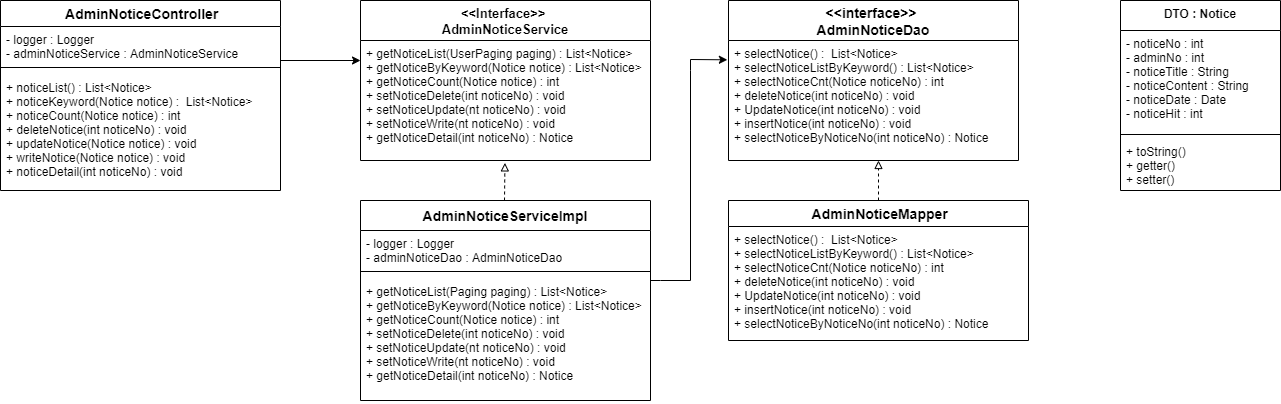

The diagram above was exported from draw.io. Its source (the exported page's mxGraphModel, read from the mxfile embedded in the PNG):
<mxGraphModel dx="1422" dy="745" grid="1" gridSize="10" guides="1" tooltips="1" connect="1" arrows="1" fold="1" page="1" pageScale="1" pageWidth="2336" pageHeight="1654" math="0" shadow="0">
  <root>
    <mxCell id="qEexWWaXrSeMnl7TBBn1-0" />
    <mxCell id="qEexWWaXrSeMnl7TBBn1-1" parent="qEexWWaXrSeMnl7TBBn1-0" />
    <mxCell id="d3_lZvRfnHAkWvEO4Ni1-0" value="AdminNoticeServiceImpl" style="swimlane;fontStyle=1;childLayout=stackLayout;horizontal=1;startSize=30;horizontalStack=0;resizeParent=1;resizeParentMax=0;resizeLast=0;collapsible=1;marginBottom=0;align=center;fontSize=14;" parent="qEexWWaXrSeMnl7TBBn1-1" vertex="1">
      <mxGeometry x="800" y="360" width="290" height="200" as="geometry" />
    </mxCell>
    <mxCell id="d3_lZvRfnHAkWvEO4Ni1-1" value="- logger : Logger&#10;- adminNoticeDao : AdminNoticeDao" style="text;strokeColor=none;fillColor=none;spacingLeft=4;spacingRight=4;overflow=hidden;rotatable=0;points=[[0,0.5],[1,0.5]];portConstraint=eastwest;fontSize=12;" parent="d3_lZvRfnHAkWvEO4Ni1-0" vertex="1">
      <mxGeometry y="30" width="290" height="34" as="geometry" />
    </mxCell>
    <mxCell id="d3_lZvRfnHAkWvEO4Ni1-2" value="" style="line;strokeWidth=1;fillColor=none;align=left;verticalAlign=middle;spacingTop=-1;spacingLeft=3;spacingRight=3;rotatable=0;labelPosition=right;points=[];portConstraint=eastwest;" parent="d3_lZvRfnHAkWvEO4Ni1-0" vertex="1">
      <mxGeometry y="64" width="290" height="14" as="geometry" />
    </mxCell>
    <mxCell id="d3_lZvRfnHAkWvEO4Ni1-3" value="+ getNoticeList(Paging paging) : List&lt;Notice&gt;&#10;+ getNoticeByKeyword(Notice notice) : List&lt;Notice&gt;&#10;+ getNoticeCount(Notice notice) : int&#10;+ setNoticeDelete(int noticeNo) : void&#10;+ setNoticeUpdate(nt noticeNo) : void&#10;+ setNoticeWrite(nt noticeNo) : void&#10;+ getNoticeDetail(int noticeNo) : Notice" style="text;strokeColor=none;fillColor=none;spacingLeft=4;spacingRight=4;overflow=hidden;rotatable=0;points=[[0,0.5],[1,0.5]];portConstraint=eastwest;fontSize=12;" parent="d3_lZvRfnHAkWvEO4Ni1-0" vertex="1">
      <mxGeometry y="78" width="290" height="122" as="geometry" />
    </mxCell>
    <mxCell id="d3_lZvRfnHAkWvEO4Ni1-4" value=" AdminNoticeController" style="swimlane;fontStyle=1;childLayout=stackLayout;horizontal=1;startSize=26;horizontalStack=0;resizeParent=1;resizeParentMax=0;resizeLast=0;collapsible=1;marginBottom=0;align=center;fontSize=14;" parent="qEexWWaXrSeMnl7TBBn1-1" vertex="1">
      <mxGeometry x="440" y="160" width="280" height="190" as="geometry" />
    </mxCell>
    <mxCell id="d3_lZvRfnHAkWvEO4Ni1-5" value="- logger : Logger&#10;- adminNoticeService : AdminNoticeService" style="text;strokeColor=none;fillColor=none;spacingLeft=4;spacingRight=4;overflow=hidden;rotatable=0;points=[[0,0.5],[1,0.5]];portConstraint=eastwest;fontSize=12;" parent="d3_lZvRfnHAkWvEO4Ni1-4" vertex="1">
      <mxGeometry y="26" width="280" height="34" as="geometry" />
    </mxCell>
    <mxCell id="d3_lZvRfnHAkWvEO4Ni1-6" value="" style="line;strokeWidth=1;fillColor=none;align=left;verticalAlign=middle;spacingTop=-1;spacingLeft=3;spacingRight=3;rotatable=0;labelPosition=right;points=[];portConstraint=eastwest;" parent="d3_lZvRfnHAkWvEO4Ni1-4" vertex="1">
      <mxGeometry y="60" width="280" height="14" as="geometry" />
    </mxCell>
    <mxCell id="d3_lZvRfnHAkWvEO4Ni1-7" value="+ noticeList() : List&lt;Notice&gt;&#10;+ noticeKeyword(Notice notice) :  List&lt;Notice&gt;&#10;+ noticeCount(Notice notice) : int&#10;+ deleteNotice(int noticeNo) : void&#10;+ updateNotice(Notice notice) : void&#10;+ writeNotice(Notice notice) : void&#10;+ noticeDetail(int noticeNo) : void&#10;" style="text;strokeColor=none;fillColor=none;spacingLeft=4;spacingRight=4;overflow=hidden;rotatable=0;points=[[0,0.5],[1,0.5]];portConstraint=eastwest;fontSize=12;" parent="d3_lZvRfnHAkWvEO4Ni1-4" vertex="1">
      <mxGeometry y="74" width="280" height="116" as="geometry" />
    </mxCell>
    <mxCell id="d3_lZvRfnHAkWvEO4Ni1-8" value="&lt;&lt;interface&gt;&gt; &#10;AdminNoticeDao" style="swimlane;fontStyle=1;childLayout=stackLayout;horizontal=1;startSize=40;horizontalStack=0;resizeParent=1;resizeParentMax=0;resizeLast=0;collapsible=1;marginBottom=0;align=center;fontSize=14;" parent="qEexWWaXrSeMnl7TBBn1-1" vertex="1">
      <mxGeometry x="1168" y="160" width="290" height="160" as="geometry" />
    </mxCell>
    <mxCell id="d3_lZvRfnHAkWvEO4Ni1-9" value="+ selectNotice() :  List&lt;Notice&gt;&#10;+ selectNoticeListByKeyword() : List&lt;Notice&gt;&#10;+ selectNoticeCnt(Notice noticeNo) : int&#10;+ deleteNotice(int noticeNo) : void&#10;+ UpdateNotice(int noticeNo) : void&#10;+ insertNotice(int noticeNo) : void&#10;+ selectNoticeByNoticeNo(int noticeNo) : Notice" style="text;strokeColor=none;fillColor=none;spacingLeft=4;spacingRight=4;overflow=hidden;rotatable=0;points=[[0,0.5],[1,0.5]];portConstraint=eastwest;fontSize=12;" parent="d3_lZvRfnHAkWvEO4Ni1-8" vertex="1">
      <mxGeometry y="40" width="290" height="120" as="geometry" />
    </mxCell>
    <mxCell id="d3_lZvRfnHAkWvEO4Ni1-10" value="&lt;&lt;Interface&gt;&gt; &#10;AdminNoticeService" style="swimlane;fontStyle=1;childLayout=stackLayout;horizontal=1;startSize=40;horizontalStack=0;resizeParent=1;resizeParentMax=0;resizeLast=0;collapsible=1;marginBottom=0;align=center;fontSize=13;" parent="qEexWWaXrSeMnl7TBBn1-1" vertex="1">
      <mxGeometry x="800" y="160" width="290" height="160" as="geometry" />
    </mxCell>
    <mxCell id="d3_lZvRfnHAkWvEO4Ni1-11" value="+ getNoticeList(UserPaging paging) : List&lt;Notice&gt;&#10;+ getNoticeByKeyword(Notice notice) : List&lt;Notice&gt;&#10;+ getNoticeCount(Notice notice) : int&#10;+ setNoticeDelete(int noticeNo) : void&#10;+ setNoticeUpdate(nt noticeNo) : void&#10;+ setNoticeWrite(nt noticeNo) : void&#10;+ getNoticeDetail(int noticeNo) : Notice" style="text;strokeColor=none;fillColor=none;spacingLeft=4;spacingRight=4;overflow=hidden;rotatable=0;points=[[0,0.5],[1,0.5]];portConstraint=eastwest;fontSize=12;" parent="d3_lZvRfnHAkWvEO4Ni1-10" vertex="1">
      <mxGeometry y="40" width="290" height="120" as="geometry" />
    </mxCell>
    <mxCell id="d3_lZvRfnHAkWvEO4Ni1-12" value=" AdminNoticeMapper" style="swimlane;fontStyle=1;childLayout=stackLayout;horizontal=1;startSize=26;horizontalStack=0;resizeParent=1;resizeParentMax=0;resizeLast=0;collapsible=1;marginBottom=0;align=center;fontSize=14;" parent="qEexWWaXrSeMnl7TBBn1-1" vertex="1">
      <mxGeometry x="1168" y="360" width="300" height="140" as="geometry" />
    </mxCell>
    <mxCell id="d3_lZvRfnHAkWvEO4Ni1-13" value="+ selectNotice() :  List&lt;Notice&gt;&#10;+ selectNoticeListByKeyword() : List&lt;Notice&gt;&#10;+ selectNoticeCnt(Notice noticeNo) : int&#10;+ deleteNotice(int noticeNo) : void&#10;+ UpdateNotice(int noticeNo) : void&#10;+ insertNotice(int noticeNo) : void&#10;+ selectNoticeByNoticeNo(int noticeNo) : Notice" style="text;strokeColor=none;fillColor=none;spacingLeft=4;spacingRight=4;overflow=hidden;rotatable=0;points=[[0,0.5],[1,0.5]];portConstraint=eastwest;fontSize=12;" parent="d3_lZvRfnHAkWvEO4Ni1-12" vertex="1">
      <mxGeometry y="26" width="300" height="114" as="geometry" />
    </mxCell>
    <mxCell id="d3_lZvRfnHAkWvEO4Ni1-14" value="" style="endArrow=classic;html=1;rounded=0;fontSize=10;" parent="qEexWWaXrSeMnl7TBBn1-1" edge="1">
      <mxGeometry width="50" height="50" relative="1" as="geometry">
        <mxPoint x="720" y="220" as="sourcePoint" />
        <mxPoint x="800" y="220" as="targetPoint" />
      </mxGeometry>
    </mxCell>
    <mxCell id="d3_lZvRfnHAkWvEO4Ni1-15" value="" style="endArrow=block;html=1;rounded=0;fontSize=10;entryX=0.498;entryY=1.02;entryDx=0;entryDy=0;entryPerimeter=0;dashed=1;endFill=0;" parent="qEexWWaXrSeMnl7TBBn1-1" target="d3_lZvRfnHAkWvEO4Ni1-11" edge="1">
      <mxGeometry width="50" height="50" relative="1" as="geometry">
        <mxPoint x="944" y="360" as="sourcePoint" />
        <mxPoint x="940" y="300" as="targetPoint" />
      </mxGeometry>
    </mxCell>
    <mxCell id="d3_lZvRfnHAkWvEO4Ni1-16" value="" style="endArrow=classic;html=1;rounded=0;fontSize=10;entryX=-0.004;entryY=0.161;entryDx=0;entryDy=0;entryPerimeter=0;" parent="qEexWWaXrSeMnl7TBBn1-1" target="d3_lZvRfnHAkWvEO4Ni1-9" edge="1">
      <mxGeometry width="50" height="50" relative="1" as="geometry">
        <mxPoint x="1090" y="440" as="sourcePoint" />
        <mxPoint x="1160" y="220" as="targetPoint" />
        <Array as="points">
          <mxPoint x="1100" y="440" />
          <mxPoint x="1130" y="440" />
          <mxPoint x="1130" y="230" />
          <mxPoint x="1130" y="219" />
        </Array>
      </mxGeometry>
    </mxCell>
    <mxCell id="d3_lZvRfnHAkWvEO4Ni1-17" value="" style="endArrow=block;html=1;rounded=0;fontSize=10;dashed=1;endFill=0;exitX=0.5;exitY=0;exitDx=0;exitDy=0;" parent="qEexWWaXrSeMnl7TBBn1-1" source="d3_lZvRfnHAkWvEO4Ni1-12" edge="1">
      <mxGeometry width="50" height="50" relative="1" as="geometry">
        <mxPoint x="1318.56" y="348.19999999999993" as="sourcePoint" />
        <mxPoint x="1318" y="320" as="targetPoint" />
        <Array as="points">
          <mxPoint x="1318" y="330" />
        </Array>
      </mxGeometry>
    </mxCell>
    <mxCell id="DPZ3ZoE4FT559kjdPXq2-0" value="DTO : Notice" style="swimlane;fontStyle=1;align=center;verticalAlign=top;childLayout=stackLayout;horizontal=1;startSize=30;horizontalStack=0;resizeParent=1;resizeParentMax=0;resizeLast=0;collapsible=1;marginBottom=0;" parent="qEexWWaXrSeMnl7TBBn1-1" vertex="1">
      <mxGeometry x="1560" y="160" width="160" height="190" as="geometry" />
    </mxCell>
    <mxCell id="DPZ3ZoE4FT559kjdPXq2-1" value="- noticeNo : int&#10;- adminNo : int&#10;- noticeTitle : String&#10;- noticeContent : String&#10;- noticeDate : Date&#10;- noticeHit : int" style="text;strokeColor=none;fillColor=none;align=left;verticalAlign=top;spacingLeft=4;spacingRight=4;overflow=hidden;rotatable=0;points=[[0,0.5],[1,0.5]];portConstraint=eastwest;" parent="DPZ3ZoE4FT559kjdPXq2-0" vertex="1">
      <mxGeometry y="30" width="160" height="100" as="geometry" />
    </mxCell>
    <mxCell id="DPZ3ZoE4FT559kjdPXq2-2" value="" style="line;strokeWidth=1;fillColor=none;align=left;verticalAlign=middle;spacingTop=-1;spacingLeft=3;spacingRight=3;rotatable=0;labelPosition=right;points=[];portConstraint=eastwest;" parent="DPZ3ZoE4FT559kjdPXq2-0" vertex="1">
      <mxGeometry y="130" width="160" height="8" as="geometry" />
    </mxCell>
    <mxCell id="DPZ3ZoE4FT559kjdPXq2-3" value="+ toString()&#10;+ getter()&#10;+ setter()&#10;" style="text;strokeColor=none;fillColor=none;align=left;verticalAlign=top;spacingLeft=4;spacingRight=4;overflow=hidden;rotatable=0;points=[[0,0.5],[1,0.5]];portConstraint=eastwest;" parent="DPZ3ZoE4FT559kjdPXq2-0" vertex="1">
      <mxGeometry y="138" width="160" height="52" as="geometry" />
    </mxCell>
  </root>
</mxGraphModel>